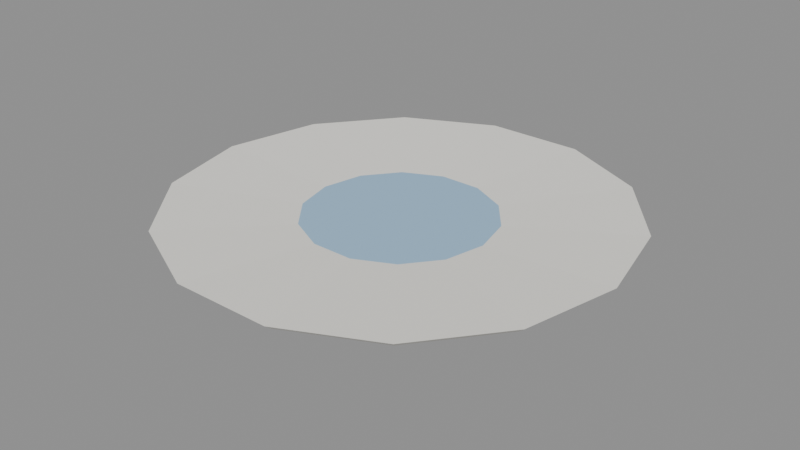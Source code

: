 # Source: plate.blend  (saved by Blender 5.0.119; exported with 4.5.12 LTS)
import bpy
from mathutils import Matrix  # noqa: F401  (used for matrix-valued properties, if any)

bpy.ops.wm.read_factory_settings(use_empty=True)
scene = bpy.context.scene
scene.name = 'Scene'

# ---- materials (node trees are filled in below, after node groups)
mat_c_f1efe8 = bpy.data.materials.new('C_f1efe8')
mat_c_f1efe8.diffuse_color = (0.9451, 0.9373, 0.9098, 1.0)
mat_c_9ec3e0 = bpy.data.materials.new('C_9ec3e0')
mat_c_9ec3e0.diffuse_color = (0.6196, 0.7647, 0.8784, 1.0)

# ---- material node trees
mat_c_f1efe8.use_nodes = True; mat_c_f1efe8.node_tree.nodes.clear()
_N = mat_c_f1efe8.node_tree.nodes; _L = mat_c_f1efe8.node_tree.links
n0 = _N.new('ShaderNodeBsdfPrincipled'); n0.name = 'Principled BSDF'; n0.location = (-200, 100)
n0.inputs[0].default_value = (0.8796, 0.8632, 0.807, 1.0)
n0.inputs[2].default_value = 0.75
n1 = _N.new('ShaderNodeOutputMaterial'); n1.name = 'Material Output'; n1.location = (200, 100)
_L.new(n0.outputs[0], n1.inputs[0])
n1.is_active_output = True
mat_c_9ec3e0.use_nodes = True; mat_c_9ec3e0.node_tree.nodes.clear()
_N = mat_c_9ec3e0.node_tree.nodes; _L = mat_c_9ec3e0.node_tree.links
n0 = _N.new('ShaderNodeBsdfPrincipled'); n0.name = 'Principled BSDF'; n0.location = (-200, 100)
n0.inputs[0].default_value = (0.3419, 0.5457, 0.7454, 1.0)
n0.inputs[2].default_value = 0.75
n1 = _N.new('ShaderNodeOutputMaterial'); n1.name = 'Material Output'; n1.location = (200, 100)
_L.new(n0.outputs[0], n1.inputs[0])
n1.is_active_output = True

# ---- meshes
me_plate = bpy.data.meshes.new('plate')
me_plate.from_pydata([(0.0, 0.0, -0.036), (-0.32, 0.0, -0.036), (-0.2883, -0.1388, -0.036), (-0.1995, -0.2502, -0.036), (-0.07121, -0.312, -0.036), (0.07121, -0.312, -0.036), (0.1995, -0.2502, -0.036), (0.2883, -0.1388, -0.036), (0.32, -3.919e-17, -0.036), (0.2883, 0.1388, -0.036), (0.1995, 0.2502, -0.036), (0.07121, 0.312, -0.036), (-0.07121, 0.312, -0.036), (-0.1995, 0.2502, -0.036), (-0.2883, 0.1388, -0.036), (-0.48, 0.0, 0.024), (-0.4325, -0.2083, 0.024), (-0.2993, -0.3753, 0.024), (-0.1068, -0.468, 0.024), (0.1068, -0.468, 0.024), (0.2993, -0.3753, 0.024), (0.4325, -0.2083, 0.024), (0.48, -5.878e-17, 0.024), (0.4325, 0.2083, 0.024), (0.2993, 0.3753, 0.024), (0.1068, 0.468, 0.024), (-0.1068, 0.468, 0.024), (-0.2993, 0.3753, 0.024), (-0.4325, 0.2083, 0.024), (-0.5, 0.0, 0.04), (-0.4505, -0.2169, 0.04), (-0.3117, -0.3909, 0.04), (-0.1113, -0.4875, 0.04), (0.1113, -0.4875, 0.04), (0.3117, -0.3909, 0.04), (0.4505, -0.2169, 0.04), (0.5, -6.123e-17, 0.04), (0.4505, 0.2169, 0.04), (0.3117, 0.3909, 0.04), (0.1113, 0.4875, 0.04), (-0.1113, 0.4875, 0.04), (-0.3117, 0.3909, 0.04), (-0.4505, 0.2169, 0.04), (0.0, 0.0, 0.016), (0.0, 0.26, 0.014), (0.0, 0.26, 0.026), (0.13, 0.2252, 0.014), (0.13, 0.2252, 0.026), (0.2252, 0.13, 0.014), (0.2252, 0.13, 0.026), (0.26, 0.0, 0.014), (0.26, 0.0, 0.026), (0.2252, -0.13, 0.014), (0.2252, -0.13, 0.026), (0.13, -0.2252, 0.014), (0.13, -0.2252, 0.026), (0.0, -0.26, 0.014), (0.0, -0.26, 0.026), (-0.13, -0.2252, 0.014), (-0.13, -0.2252, 0.026), (-0.2252, -0.13, 0.014), (-0.2252, -0.13, 0.026), (-0.26, 0.0, 0.014), (-0.26, 0.0, 0.026), (-0.2252, 0.13, 0.014), (-0.2252, 0.13, 0.026), (-0.13, 0.2252, 0.014), (-0.13, 0.2252, 0.026)], [], [(0, 2, 1), (0, 3, 2), (0, 4, 3), (0, 5, 4), (0, 6, 5), (0, 7, 6), (0, 8, 7), (0, 9, 8), (0, 10, 9), (0, 11, 10), (0, 12, 11), (0, 13, 12), (0, 14, 13), (0, 1, 14), (1, 2, 16, 15), (2, 3, 17, 16), (3, 4, 18, 17), (4, 5, 19, 18), (5, 6, 20, 19), (6, 7, 21, 20), (7, 8, 22, 21), (8, 9, 23, 22), (9, 10, 24, 23), (10, 11, 25, 24), (11, 12, 26, 25), (12, 13, 27, 26), (13, 14, 28, 27), (14, 1, 15, 28), (15, 16, 30, 29), (16, 17, 31, 30), (17, 18, 32, 31), (18, 19, 33, 32), (19, 20, 34, 33), (20, 21, 35, 34), (21, 22, 36, 35), (22, 23, 37, 36), (23, 24, 38, 37), (24, 25, 39, 38), (25, 26, 40, 39), (26, 27, 41, 40), (27, 28, 42, 41), (28, 15, 29, 42), (29, 30, 43), (30, 31, 43), (31, 32, 43), (32, 33, 43), (33, 34, 43), (34, 35, 43), (35, 36, 43), (36, 37, 43), (37, 38, 43), (38, 39, 43), (39, 40, 43), (40, 41, 43), (41, 42, 43), (42, 29, 43), (44, 45, 47, 46), (46, 47, 49, 48), (48, 49, 51, 50), (50, 51, 53, 52), (52, 53, 55, 54), (54, 55, 57, 56), (56, 57, 59, 58), (58, 59, 61, 60), (60, 61, 63, 62), (62, 63, 65, 64), (47, 45, 67, 65, 63, 61, 59, 57, 55, 53, 51, 49), (64, 65, 67, 66), (66, 67, 45, 44), (44, 46, 48, 50, 52, 54, 56, 58, 60, 62, 64, 66)])
me_plate.polygons.foreach_set('material_index', [0, 0, 0, 0, 0, 0, 0, 0, 0, 0, 0, 0, 0, 0, 0, 0, 0, 0, 0, 0, 0, 0, 0, 0, 0, 0, 0, 0, 0, 0, 0, 0, 0, 0, 0, 0, 0, 0, 0, 0, 0, 0, 0, 0, 0, 0, 0, 0, 0, 0, 0, 0, 0, 0, 0, 0, 1, 1, 1, 1, 1, 1, 1, 1, 1, 1, 1, 1, 1, 1])
me_plate.materials.append(mat_c_f1efe8)
me_plate.materials.append(mat_c_9ec3e0)
me_plate.update()

# ---- objects
ob_plate = bpy.data.objects.new('plate', me_plate)

# ---- transforms, parenting, visibility, modifiers, constraints
ob_plate.location = (0.0, 0.0, 0.0)

# ---- collection membership
scene.collection.objects.link(ob_plate)

# ---- scene / render settings (as saved in the file)
scene.frame_start = 1; scene.frame_end = 250; scene.frame_set(1)
scene.render.engine = 'BLENDER_EEVEE_NEXT'
scene.render.bake_bias = 0.0
scene.render.bake_samples = 0
scene.cycles.sampling_pattern = 'TABULATED_SOBOL'
scene.eevee.use_volume_custom_range = False
bpy.context.view_layer.update()

# ---- added for rendering (the .blend has no active camera and no usable light): camera, sun + grey world if the file has none
cam_auto = bpy.data.cameras.new('AutoCamera')
cam_auto.lens = 50.0
cam_auto.sensor_width = 36.0
cam_auto.clip_end = 1000.0
ob_auto_camera = bpy.data.objects.new('AutoCamera', cam_auto)
scene.collection.objects.link(ob_auto_camera)
ob_auto_camera.location = (1.29408, -1.55289, 1.03726)
ob_auto_camera.rotation_euler = (1.09748, -7.21219e-08, 0.694738)
scene.camera = ob_auto_camera
light_auto_sun = bpy.data.lights.new('AutoSun', 'SUN')
light_auto_sun.energy = 3.0
light_auto_sun.angle = 0.0523599
ob_auto_sun = bpy.data.objects.new('AutoSun', light_auto_sun)
scene.collection.objects.link(ob_auto_sun)
ob_auto_sun.rotation_euler = (0.872665, 0.174533, 0.523599)
if scene.world is None:
    world_auto = bpy.data.worlds.new('AutoWorld')
    world_auto.color = (0.3, 0.3, 0.3)
    scene.world = world_auto
bpy.context.view_layer.update()
